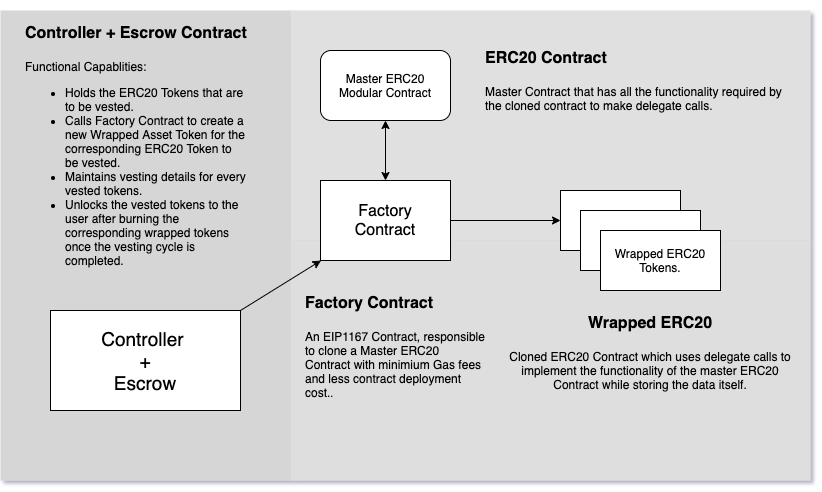

The diagram above was exported from draw.io. Its source (the exported page's mxGraphModel, read from the mxfile embedded in the PNG):
<mxGraphModel dx="946" dy="614" grid="1" gridSize="10" guides="1" tooltips="1" connect="1" arrows="1" fold="1" page="1" pageScale="1" pageWidth="850" pageHeight="1100" math="0" shadow="0">
  <root>
    <mxCell id="0" />
    <mxCell id="1" parent="0" />
    <mxCell id="2" value="" style="rounded=0;whiteSpace=wrap;html=1;strokeColor=none;fillColor=#E0E0E0;" vertex="1" parent="1">
      <mxGeometry x="320" y="200" width="520" height="230" as="geometry" />
    </mxCell>
    <mxCell id="3" value="" style="whiteSpace=wrap;html=1;strokeColor=none;fillColor=#D6D6D6;" vertex="1" parent="1">
      <mxGeometry x="30" y="200" width="290" height="470" as="geometry" />
    </mxCell>
    <mxCell id="4" value="" style="rounded=0;whiteSpace=wrap;html=1;strokeColor=none;fillColor=#DEDEDE;" vertex="1" parent="1">
      <mxGeometry x="320" y="430" width="520" height="240" as="geometry" />
    </mxCell>
    <mxCell id="5" value="Controller&amp;nbsp;&lt;br style=&quot;font-size: 19px;&quot;&gt;+&lt;br style=&quot;font-size: 19px;&quot;&gt;Escrow" style="rounded=0;whiteSpace=wrap;html=1;fontSize=19;" vertex="1" parent="1">
      <mxGeometry x="80" y="500" width="190" height="100" as="geometry" />
    </mxCell>
    <mxCell id="6" style="edgeStyle=orthogonalEdgeStyle;rounded=0;orthogonalLoop=1;jettySize=auto;html=1;exitX=1;exitY=0.5;exitDx=0;exitDy=0;entryX=0;entryY=0.5;entryDx=0;entryDy=0;" edge="1" source="7" target="9" parent="1">
      <mxGeometry relative="1" as="geometry" />
    </mxCell>
    <mxCell id="7" value="Factory&lt;br&gt;Contract" style="rounded=0;whiteSpace=wrap;html=1;fontSize=16;" vertex="1" parent="1">
      <mxGeometry x="350" y="370" width="130" height="80" as="geometry" />
    </mxCell>
    <mxCell id="8" value="Master ERC20&lt;br&gt;Modular Contract" style="rounded=1;whiteSpace=wrap;html=1;" vertex="1" parent="1">
      <mxGeometry x="350" y="240" width="130" height="70" as="geometry" />
    </mxCell>
    <mxCell id="9" value="" style="rounded=0;whiteSpace=wrap;html=1;" vertex="1" parent="1">
      <mxGeometry x="590" y="380" width="120" height="60" as="geometry" />
    </mxCell>
    <mxCell id="10" value="" style="rounded=0;whiteSpace=wrap;html=1;" vertex="1" parent="1">
      <mxGeometry x="610" y="400" width="120" height="60" as="geometry" />
    </mxCell>
    <mxCell id="11" value="Wrapped ERC20 Tokens." style="rounded=0;whiteSpace=wrap;html=1;" vertex="1" parent="1">
      <mxGeometry x="630" y="420" width="120" height="60" as="geometry" />
    </mxCell>
    <mxCell id="12" value="&lt;h1&gt;&lt;font style=&quot;font-size: 16px&quot;&gt;Factory Contract&lt;/font&gt;&lt;/h1&gt;&lt;p&gt;&lt;font style=&quot;font-size: 12px&quot;&gt;An EIP1167 Contract, responsible to clone a Master ERC20 Contract with minimium Gas fees and less contract deployment cost.&lt;/font&gt;&lt;span style=&quot;font-size: 11px&quot;&gt;.&lt;/span&gt;&lt;/p&gt;" style="text;html=1;strokeColor=none;fillColor=none;spacing=5;spacingTop=-20;whiteSpace=wrap;overflow=hidden;rounded=0;align=left;" vertex="1" parent="1">
      <mxGeometry x="330" y="470" width="190" height="120" as="geometry" />
    </mxCell>
    <mxCell id="13" value="&lt;h1&gt;&lt;font style=&quot;font-size: 16px&quot;&gt;Wrapped ERC20&lt;/font&gt;&lt;/h1&gt;&lt;p&gt;Cloned ERC20 Contract which uses delegate calls to implement the functionality of the master ERC20 Contract while storing the data itself.&lt;/p&gt;" style="text;html=1;strokeColor=none;fillColor=none;spacing=5;spacingTop=-20;whiteSpace=wrap;overflow=hidden;rounded=0;align=center;" vertex="1" parent="1">
      <mxGeometry x="530" y="490" width="300" height="100" as="geometry" />
    </mxCell>
    <mxCell id="14" value="&lt;h1&gt;&lt;font style=&quot;font-size: 16px&quot;&gt;ERC20 Contract&lt;/font&gt;&lt;/h1&gt;&lt;p&gt;Master Contract that has all the functionality required by the cloned contract to make delegate calls.&lt;/p&gt;" style="text;html=1;strokeColor=none;fillColor=none;spacing=5;spacingTop=-20;whiteSpace=wrap;overflow=hidden;rounded=0;align=left;" vertex="1" parent="1">
      <mxGeometry x="510" y="225" width="320" height="100" as="geometry" />
    </mxCell>
    <mxCell id="15" value="&lt;h1&gt;&lt;font style=&quot;font-size: 16px&quot;&gt;Controller + Escrow Contract&lt;/font&gt;&lt;/h1&gt;&lt;p&gt;Functional Capablities:&lt;/p&gt;&lt;p&gt;&lt;/p&gt;&lt;ul&gt;&lt;li&gt;Holds the ERC20 Tokens that are to be vested.&lt;/li&gt;&lt;li&gt;Calls Factory Contract to create a new Wrapped Asset Token for the corresponding ERC20 Token to be vested.&lt;/li&gt;&lt;li&gt;Maintains vesting details for every vested tokens.&amp;nbsp;&lt;/li&gt;&lt;li&gt;Unlocks the vested tokens to the user after burning the corresponding wrapped tokens once the vesting cycle is completed.&lt;/li&gt;&lt;/ul&gt;&lt;p&gt;&lt;/p&gt;" style="text;html=1;strokeColor=none;fillColor=none;spacing=5;spacingTop=-20;whiteSpace=wrap;overflow=hidden;rounded=0;align=left;" vertex="1" parent="1">
      <mxGeometry x="50" y="200" width="230" height="280" as="geometry" />
    </mxCell>
    <mxCell id="16" value="" style="endArrow=classic;html=1;exitX=1;exitY=0;exitDx=0;exitDy=0;" edge="1" source="5" target="7" parent="1">
      <mxGeometry width="50" height="50" relative="1" as="geometry">
        <mxPoint x="300" y="150" as="sourcePoint" />
        <mxPoint x="350" y="100" as="targetPoint" />
      </mxGeometry>
    </mxCell>
    <mxCell id="17" value="" style="endArrow=classic;startArrow=classic;html=1;exitX=0.5;exitY=0;exitDx=0;exitDy=0;entryX=0.5;entryY=1;entryDx=0;entryDy=0;" edge="1" source="7" target="8" parent="1">
      <mxGeometry width="50" height="50" relative="1" as="geometry">
        <mxPoint x="400" y="150" as="sourcePoint" />
        <mxPoint x="450" y="100" as="targetPoint" />
      </mxGeometry>
    </mxCell>
  </root>
</mxGraphModel>